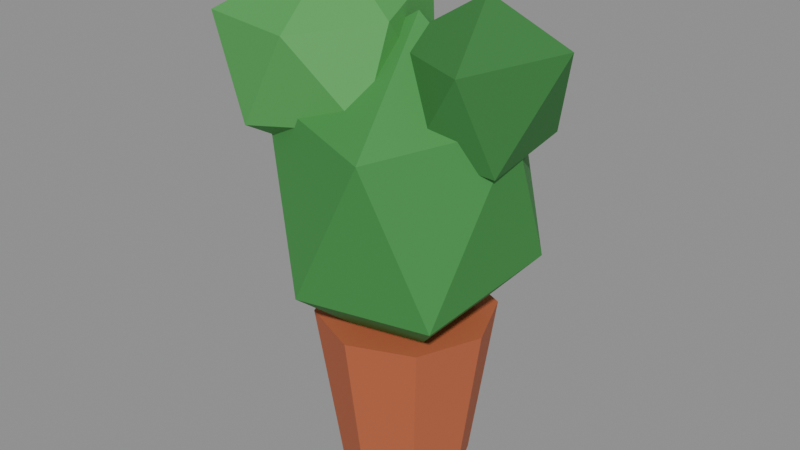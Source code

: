 # Source: plantBig.blend  (saved by Blender 5.0.119; exported with 4.5.12 LTS)
import bpy
from mathutils import Matrix  # noqa: F401  (used for matrix-valued properties, if any)

bpy.ops.wm.read_factory_settings(use_empty=True)
scene = bpy.context.scene
scene.name = 'Scene'

# ---- materials (node trees are filled in below, after node groups)
mat_c_b9623e = bpy.data.materials.new('C_b9623e')
mat_c_b9623e.diffuse_color = (0.7255, 0.3843, 0.2431, 1.0)
mat_c_3f8f45 = bpy.data.materials.new('C_3f8f45')
mat_c_3f8f45.diffuse_color = (0.2471, 0.5608, 0.2706, 1.0)
mat_c_4fa152 = bpy.data.materials.new('C_4fa152')
mat_c_4fa152.diffuse_color = (0.3098, 0.6314, 0.3216, 1.0)
mat_c_357a3a = bpy.data.materials.new('C_357a3a')
mat_c_357a3a.diffuse_color = (0.2078, 0.4784, 0.2275, 1.0)

# ---- material node trees
mat_c_b9623e.use_nodes = True; mat_c_b9623e.node_tree.nodes.clear()
_N = mat_c_b9623e.node_tree.nodes; _L = mat_c_b9623e.node_tree.links
n0 = _N.new('ShaderNodeBsdfPrincipled'); n0.name = 'Principled BSDF'; n0.location = (-200, 100)
n0.inputs[0].default_value = (0.4851, 0.1221, 0.04817, 1.0)
n0.inputs[2].default_value = 0.75
n1 = _N.new('ShaderNodeOutputMaterial'); n1.name = 'Material Output'; n1.location = (200, 100)
_L.new(n0.outputs[0], n1.inputs[0])
n1.is_active_output = True
mat_c_3f8f45.use_nodes = True; mat_c_3f8f45.node_tree.nodes.clear()
_N = mat_c_3f8f45.node_tree.nodes; _L = mat_c_3f8f45.node_tree.links
n0 = _N.new('ShaderNodeBsdfPrincipled'); n0.name = 'Principled BSDF'; n0.location = (-200, 100)
n0.inputs[0].default_value = (0.04971, 0.2747, 0.05951, 1.0)
n0.inputs[2].default_value = 0.75
n1 = _N.new('ShaderNodeOutputMaterial'); n1.name = 'Material Output'; n1.location = (200, 100)
_L.new(n0.outputs[0], n1.inputs[0])
n1.is_active_output = True
mat_c_4fa152.use_nodes = True; mat_c_4fa152.node_tree.nodes.clear()
_N = mat_c_4fa152.node_tree.nodes; _L = mat_c_4fa152.node_tree.links
n0 = _N.new('ShaderNodeBsdfPrincipled'); n0.name = 'Principled BSDF'; n0.location = (-200, 100)
n0.inputs[0].default_value = (0.07819, 0.3564, 0.08438, 1.0)
n0.inputs[2].default_value = 0.75
n1 = _N.new('ShaderNodeOutputMaterial'); n1.name = 'Material Output'; n1.location = (200, 100)
_L.new(n0.outputs[0], n1.inputs[0])
n1.is_active_output = True
mat_c_357a3a.use_nodes = True; mat_c_357a3a.node_tree.nodes.clear()
_N = mat_c_357a3a.node_tree.nodes; _L = mat_c_357a3a.node_tree.links
n0 = _N.new('ShaderNodeBsdfPrincipled'); n0.name = 'Principled BSDF'; n0.location = (-200, 100)
n0.inputs[0].default_value = (0.0356, 0.1946, 0.04231, 1.0)
n0.inputs[2].default_value = 0.75
n1 = _N.new('ShaderNodeOutputMaterial'); n1.name = 'Material Output'; n1.location = (200, 100)
_L.new(n0.outputs[0], n1.inputs[0])
n1.is_active_output = True

# ---- meshes
me_plantbig = bpy.data.meshes.new('plantBig')
me_plantbig.from_pydata([(0.0, 0.65, 0.0), (0.0, 0.9, 1.75), (0.4596, 0.4596, 0.0), (0.6364, 0.6364, 1.75), (0.65, 0.0, 0.0), (0.9, 0.0, 1.75), (0.4596, -0.4596, 0.0), (0.6364, -0.6364, 1.75), (0.0, -0.65, 0.0), (0.0, -0.9, 1.75), (-0.4596, -0.4596, 0.0), (-0.6364, -0.6364, 1.75), (-0.65, 0.0, 0.0), (-0.9, 0.0, 1.75), (-0.4596, 0.4596, 0.0), (-0.6364, 0.6364, 1.75), (0.01693, 0.1261, 1.18), (0.923, -0.815, 2.187), (-0.3794, -1.127, 2.195), (-1.145, 0.02024, 2.176), (-0.3868, 1.233, 2.332), (1.035, 0.7431, 2.363), (0.4421, -1.187, 3.763), (-1.113, -0.6587, 3.879), (-0.9279, 0.7138, 3.66), (0.4852, 1.07, 3.747), (1.12, 0.06192, 3.892), (0.02228, 0.1254, 4.675), (-0.6056, -0.2737, 3.265), (0.08763, -0.7036, 3.823), (-1.064, -0.9795, 3.671), (-1.625, -0.06009, 3.885), (-1.109, 0.6396, 3.862), (-0.03324, 0.4572, 3.73), (-0.5619, -0.9814, 4.589), (-1.621, -0.7899, 4.583), (-1.325, 0.3618, 4.84), (-0.3454, 0.7852, 4.847), (0.01705, -0.2659, 4.658), (-0.7666, -0.05448, 5.183), (0.4678, 0.4103, 3.199), (1.117, -0.2095, 3.495), (0.501, -0.5186, 3.686), (-0.1971, 0.2161, 3.498), (0.396, 1.042, 3.589), (1.127, 0.7149, 3.65), (0.9235, -0.5382, 4.429), (-0.1384, -0.04813, 4.398), (0.03992, 0.8185, 4.318), (0.7326, 0.9788, 4.383), (1.416, 0.4132, 4.515), (0.5663, 0.3832, 4.877)], [], [(0, 1, 3, 2), (2, 3, 5, 4), (4, 5, 7, 6), (6, 7, 9, 8), (8, 9, 11, 10), (10, 11, 13, 12), (3, 1, 15, 13, 11, 9, 7, 5), (12, 13, 15, 14), (14, 15, 1, 0), (0, 2, 4, 6, 8, 10, 12, 14), (16, 17, 18), (17, 16, 21), (16, 18, 19), (16, 19, 20), (16, 20, 21), (17, 21, 26), (18, 17, 22), (19, 18, 23), (20, 19, 24), (21, 20, 25), (17, 26, 22), (18, 22, 23), (19, 23, 24), (20, 24, 25), (21, 25, 26), (22, 26, 27), (23, 22, 27), (24, 23, 27), (25, 24, 27), (26, 25, 27), (28, 29, 30), (29, 28, 33), (28, 30, 31), (28, 31, 32), (28, 32, 33), (29, 33, 38), (30, 29, 34), (31, 30, 35), (32, 31, 36), (33, 32, 37), (29, 38, 34), (30, 34, 35), (31, 35, 36), (32, 36, 37), (33, 37, 38), (34, 38, 39), (35, 34, 39), (36, 35, 39), (37, 36, 39), (38, 37, 39), (40, 41, 42), (41, 40, 45), (40, 42, 43), (40, 43, 44), (40, 44, 45), (41, 45, 50), (42, 41, 46), (43, 42, 47), (44, 43, 48), (45, 44, 49), (41, 50, 46), (42, 46, 47), (43, 47, 48), (44, 48, 49), (45, 49, 50), (46, 50, 51), (47, 46, 51), (48, 47, 51), (49, 48, 51), (50, 49, 51)])
me_plantbig.polygons.foreach_set('material_index', [0, 0, 0, 0, 0, 0, 0, 0, 0, 0, 1, 1, 1, 1, 1, 1, 1, 1, 1, 1, 1, 1, 1, 1, 1, 1, 1, 1, 1, 1, 2, 2, 2, 2, 2, 2, 2, 2, 2, 2, 2, 2, 2, 2, 2, 2, 2, 2, 2, 2, 3, 3, 3, 3, 3, 3, 3, 3, 3, 3, 3, 3, 3, 3, 3, 3, 3, 3, 3, 3])
me_plantbig.materials.append(mat_c_b9623e)
me_plantbig.materials.append(mat_c_3f8f45)
me_plantbig.materials.append(mat_c_4fa152)
me_plantbig.materials.append(mat_c_357a3a)
me_plantbig.update()

# ---- objects
ob_plantbig = bpy.data.objects.new('plantBig', me_plantbig)
ob_col_b0 = bpy.data.objects.new('COL_b0', None)
ob_zone_plantpot = bpy.data.objects.new('ZONE_plantPot', None)

# ---- transforms, parenting, visibility, modifiers, constraints
ob_plantbig.location = (0.0, 0.0, 0.0)
ob_col_b0.parent = ob_plantbig
ob_col_b0.location = (0.0, 0.0, 0.875)
ob_col_b0.scale = (1.5, 1.5, 1.75)
ob_col_b0.empty_display_type = 'CUBE'
ob_col_b0.empty_display_size = 0.5
ob_col_b0.hide_render = True
ob_zone_plantpot.parent = ob_plantbig
ob_zone_plantpot.location = (0.0, 0.0, 2.0)
ob_zone_plantpot.scale = (1.7, 1.7, 0.7)
ob_zone_plantpot.empty_display_type = 'CUBE'
ob_zone_plantpot.empty_display_size = 0.5
ob_zone_plantpot.hide_render = True

# ---- collection membership
scene.collection.objects.link(ob_plantbig)
scene.collection.objects.link(ob_col_b0)
scene.collection.objects.link(ob_zone_plantpot)

# ---- scene / render settings (as saved in the file)
scene.frame_start = 1; scene.frame_end = 250; scene.frame_set(1)
scene.render.engine = 'BLENDER_EEVEE_NEXT'
scene.render.bake_bias = 0.0
scene.render.bake_samples = 0
scene.cycles.sampling_pattern = 'TABULATED_SOBOL'
scene.eevee.use_volume_custom_range = False
bpy.context.view_layer.update()

# ---- added for rendering (the .blend has no active camera and no usable light): camera, sun + grey world if the file has none
cam_auto = bpy.data.cameras.new('AutoCamera')
cam_auto.lens = 50.0
cam_auto.sensor_width = 36.0
cam_auto.clip_end = 1000.0
ob_auto_camera = bpy.data.objects.new('AutoCamera', cam_auto)
scene.collection.objects.link(ob_auto_camera)
ob_auto_camera.location = (5.88897, -7.16947, 7.38649)
ob_auto_camera.rotation_euler = (1.09748, -7.21219e-08, 0.694738)
scene.camera = ob_auto_camera
light_auto_sun = bpy.data.lights.new('AutoSun', 'SUN')
light_auto_sun.energy = 3.0
light_auto_sun.angle = 0.0523599
ob_auto_sun = bpy.data.objects.new('AutoSun', light_auto_sun)
scene.collection.objects.link(ob_auto_sun)
ob_auto_sun.rotation_euler = (0.872665, 0.174533, 0.523599)
if scene.world is None:
    world_auto = bpy.data.worlds.new('AutoWorld')
    world_auto.color = (0.3, 0.3, 0.3)
    scene.world = world_auto
bpy.context.view_layer.update()
